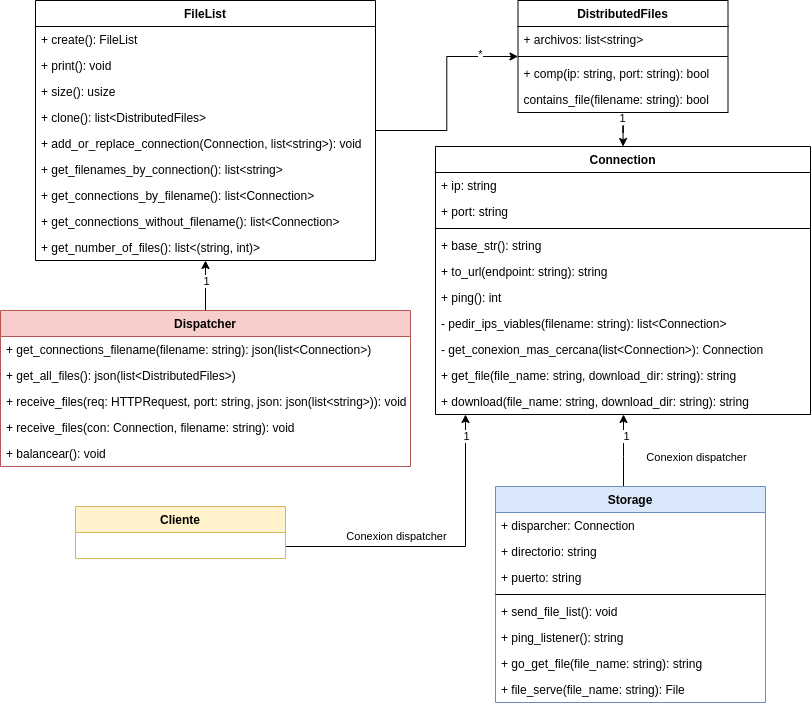

The diagram above was exported from draw.io. Its source (the exported page's mxGraphModel, read from the mxfile embedded in the PNG):
<mxGraphModel dx="1343" dy="2103" grid="1" gridSize="10" guides="1" tooltips="1" connect="1" arrows="1" fold="1" page="1" pageScale="1" pageWidth="827" pageHeight="1169" math="0" shadow="0">
  <root>
    <mxCell id="WIyWlLk6GJQsqaUBKTNV-0" />
    <mxCell id="WIyWlLk6GJQsqaUBKTNV-1" parent="WIyWlLk6GJQsqaUBKTNV-0" />
    <mxCell id="NVafrukpiokGO-ZyLsel-15" style="edgeStyle=orthogonalEdgeStyle;rounded=0;orthogonalLoop=1;jettySize=auto;html=1;" edge="1" parent="WIyWlLk6GJQsqaUBKTNV-1" source="vIc7xj4rk2cnjZC17Q60-1" target="NVafrukpiokGO-ZyLsel-10">
      <mxGeometry relative="1" as="geometry" />
    </mxCell>
    <mxCell id="NVafrukpiokGO-ZyLsel-16" value="1" style="edgeLabel;html=1;align=center;verticalAlign=middle;resizable=0;points=[];" vertex="1" connectable="0" parent="NVafrukpiokGO-ZyLsel-15">
      <mxGeometry x="0.7128" y="-3" relative="1" as="geometry">
        <mxPoint x="-3" y="13" as="offset" />
      </mxGeometry>
    </mxCell>
    <mxCell id="vIc7xj4rk2cnjZC17Q60-1" value="Dispatcher" style="swimlane;fontStyle=1;align=center;verticalAlign=top;childLayout=stackLayout;horizontal=1;startSize=26;horizontalStack=0;resizeParent=1;resizeParentMax=0;resizeLast=0;collapsible=1;marginBottom=0;fillColor=#f8cecc;strokeColor=#b85450;" parent="WIyWlLk6GJQsqaUBKTNV-1" vertex="1">
      <mxGeometry x="95" y="4" width="410" height="156" as="geometry" />
    </mxCell>
    <mxCell id="vIc7xj4rk2cnjZC17Q60-4" value="+ get_connections_filename(filename: string): json(list&lt;Connection&gt;)" style="text;strokeColor=none;fillColor=none;align=left;verticalAlign=top;spacingLeft=4;spacingRight=4;overflow=hidden;rotatable=0;points=[[0,0.5],[1,0.5]];portConstraint=eastwest;" parent="vIc7xj4rk2cnjZC17Q60-1" vertex="1">
      <mxGeometry y="26" width="410" height="26" as="geometry" />
    </mxCell>
    <mxCell id="OVAOzkoWuikx6KJuzb7N-2" value="+ get_all_files(): json(list&lt;DistributedFiles&gt;)" style="text;strokeColor=none;fillColor=none;align=left;verticalAlign=top;spacingLeft=4;spacingRight=4;overflow=hidden;rotatable=0;points=[[0,0.5],[1,0.5]];portConstraint=eastwest;" parent="vIc7xj4rk2cnjZC17Q60-1" vertex="1">
      <mxGeometry y="52" width="410" height="26" as="geometry" />
    </mxCell>
    <mxCell id="NVafrukpiokGO-ZyLsel-43" value="+ receive_files(req: HTTPRequest, port: string, json: json(list&lt;string&gt;)): void" style="text;strokeColor=none;fillColor=none;align=left;verticalAlign=top;spacingLeft=4;spacingRight=4;overflow=hidden;rotatable=0;points=[[0,0.5],[1,0.5]];portConstraint=eastwest;" vertex="1" parent="vIc7xj4rk2cnjZC17Q60-1">
      <mxGeometry y="78" width="410" height="26" as="geometry" />
    </mxCell>
    <mxCell id="NVafrukpiokGO-ZyLsel-44" value="+ receive_files(con: Connection, filename: string): void" style="text;strokeColor=none;fillColor=none;align=left;verticalAlign=top;spacingLeft=4;spacingRight=4;overflow=hidden;rotatable=0;points=[[0,0.5],[1,0.5]];portConstraint=eastwest;" vertex="1" parent="vIc7xj4rk2cnjZC17Q60-1">
      <mxGeometry y="104" width="410" height="26" as="geometry" />
    </mxCell>
    <mxCell id="NVafrukpiokGO-ZyLsel-45" value="+ balancear(): void" style="text;strokeColor=none;fillColor=none;align=left;verticalAlign=top;spacingLeft=4;spacingRight=4;overflow=hidden;rotatable=0;points=[[0,0.5],[1,0.5]];portConstraint=eastwest;" vertex="1" parent="vIc7xj4rk2cnjZC17Q60-1">
      <mxGeometry y="130" width="410" height="26" as="geometry" />
    </mxCell>
    <mxCell id="OVAOzkoWuikx6KJuzb7N-16" style="edgeStyle=orthogonalEdgeStyle;rounded=0;orthogonalLoop=1;jettySize=auto;html=1;startArrow=none;startFill=0;endArrow=classic;endFill=1;" parent="WIyWlLk6GJQsqaUBKTNV-1" source="HFZlMN7AqjBjPOlfmaqc-11" target="NVafrukpiokGO-ZyLsel-32" edge="1">
      <mxGeometry relative="1" as="geometry">
        <mxPoint x="455" y="293" as="sourcePoint" />
        <Array as="points">
          <mxPoint x="718" y="150" />
          <mxPoint x="718" y="150" />
        </Array>
      </mxGeometry>
    </mxCell>
    <mxCell id="NVafrukpiokGO-ZyLsel-2" value="1" style="edgeLabel;html=1;align=center;verticalAlign=middle;resizable=0;points=[];" vertex="1" connectable="0" parent="OVAOzkoWuikx6KJuzb7N-16">
      <mxGeometry x="0.8454" relative="1" as="geometry">
        <mxPoint x="2" y="16" as="offset" />
      </mxGeometry>
    </mxCell>
    <mxCell id="NVafrukpiokGO-ZyLsel-3" value="Conexion dispatcher" style="edgeLabel;html=1;align=center;verticalAlign=middle;resizable=0;points=[];" vertex="1" connectable="0" parent="OVAOzkoWuikx6KJuzb7N-16">
      <mxGeometry x="-0.8647" relative="1" as="geometry">
        <mxPoint x="-55" y="23" as="offset" />
      </mxGeometry>
    </mxCell>
    <mxCell id="HFZlMN7AqjBjPOlfmaqc-11" value="Storage" style="swimlane;fontStyle=1;align=center;verticalAlign=top;childLayout=stackLayout;horizontal=1;startSize=26;horizontalStack=0;resizeParent=1;resizeParentMax=0;resizeLast=0;collapsible=1;marginBottom=0;fillColor=#dae8fc;strokeColor=#6c8ebf;" parent="WIyWlLk6GJQsqaUBKTNV-1" vertex="1">
      <mxGeometry x="590" y="180" width="270" height="216" as="geometry" />
    </mxCell>
    <mxCell id="HFZlMN7AqjBjPOlfmaqc-12" value="+ disparcher: Connection" style="text;strokeColor=none;fillColor=none;align=left;verticalAlign=top;spacingLeft=4;spacingRight=4;overflow=hidden;rotatable=0;points=[[0,0.5],[1,0.5]];portConstraint=eastwest;" parent="HFZlMN7AqjBjPOlfmaqc-11" vertex="1">
      <mxGeometry y="26" width="270" height="26" as="geometry" />
    </mxCell>
    <mxCell id="NVafrukpiokGO-ZyLsel-51" value="+ directorio: string" style="text;strokeColor=none;fillColor=none;align=left;verticalAlign=top;spacingLeft=4;spacingRight=4;overflow=hidden;rotatable=0;points=[[0,0.5],[1,0.5]];portConstraint=eastwest;" vertex="1" parent="HFZlMN7AqjBjPOlfmaqc-11">
      <mxGeometry y="52" width="270" height="26" as="geometry" />
    </mxCell>
    <mxCell id="NVafrukpiokGO-ZyLsel-52" value="+ puerto: string" style="text;strokeColor=none;fillColor=none;align=left;verticalAlign=top;spacingLeft=4;spacingRight=4;overflow=hidden;rotatable=0;points=[[0,0.5],[1,0.5]];portConstraint=eastwest;" vertex="1" parent="HFZlMN7AqjBjPOlfmaqc-11">
      <mxGeometry y="78" width="270" height="26" as="geometry" />
    </mxCell>
    <mxCell id="HFZlMN7AqjBjPOlfmaqc-13" value="" style="line;strokeWidth=1;fillColor=none;align=left;verticalAlign=middle;spacingTop=-1;spacingLeft=3;spacingRight=3;rotatable=0;labelPosition=right;points=[];portConstraint=eastwest;" parent="HFZlMN7AqjBjPOlfmaqc-11" vertex="1">
      <mxGeometry y="104" width="270" height="8" as="geometry" />
    </mxCell>
    <mxCell id="NVafrukpiokGO-ZyLsel-54" value="+ send_file_list(): void" style="text;strokeColor=none;fillColor=none;align=left;verticalAlign=top;spacingLeft=4;spacingRight=4;overflow=hidden;rotatable=0;points=[[0,0.5],[1,0.5]];portConstraint=eastwest;" vertex="1" parent="HFZlMN7AqjBjPOlfmaqc-11">
      <mxGeometry y="112" width="270" height="26" as="geometry" />
    </mxCell>
    <mxCell id="HFZlMN7AqjBjPOlfmaqc-14" value="+ ping_listener(): string" style="text;strokeColor=none;fillColor=none;align=left;verticalAlign=top;spacingLeft=4;spacingRight=4;overflow=hidden;rotatable=0;points=[[0,0.5],[1,0.5]];portConstraint=eastwest;" parent="HFZlMN7AqjBjPOlfmaqc-11" vertex="1">
      <mxGeometry y="138" width="270" height="26" as="geometry" />
    </mxCell>
    <mxCell id="NVafrukpiokGO-ZyLsel-55" value="+ go_get_file(file_name: string): string" style="text;strokeColor=none;fillColor=none;align=left;verticalAlign=top;spacingLeft=4;spacingRight=4;overflow=hidden;rotatable=0;points=[[0,0.5],[1,0.5]];portConstraint=eastwest;" vertex="1" parent="HFZlMN7AqjBjPOlfmaqc-11">
      <mxGeometry y="164" width="270" height="26" as="geometry" />
    </mxCell>
    <mxCell id="NVafrukpiokGO-ZyLsel-56" value="+ file_serve(file_name: string): File" style="text;strokeColor=none;fillColor=none;align=left;verticalAlign=top;spacingLeft=4;spacingRight=4;overflow=hidden;rotatable=0;points=[[0,0.5],[1,0.5]];portConstraint=eastwest;" vertex="1" parent="HFZlMN7AqjBjPOlfmaqc-11">
      <mxGeometry y="190" width="270" height="26" as="geometry" />
    </mxCell>
    <mxCell id="NVafrukpiokGO-ZyLsel-5" style="edgeStyle=orthogonalEdgeStyle;rounded=0;orthogonalLoop=1;jettySize=auto;html=1;" edge="1" parent="WIyWlLk6GJQsqaUBKTNV-1" source="NzYJQVOd-6RYwi5HzM_K-0" target="NVafrukpiokGO-ZyLsel-32">
      <mxGeometry relative="1" as="geometry">
        <Array as="points">
          <mxPoint x="185" y="240" />
          <mxPoint x="560" y="240" />
        </Array>
      </mxGeometry>
    </mxCell>
    <mxCell id="NVafrukpiokGO-ZyLsel-9" value="Conexion dispatcher" style="edgeLabel;html=1;align=center;verticalAlign=middle;resizable=0;points=[];" vertex="1" connectable="0" parent="NVafrukpiokGO-ZyLsel-5">
      <mxGeometry x="-0.2" y="-1" relative="1" as="geometry">
        <mxPoint x="-14" y="-12" as="offset" />
      </mxGeometry>
    </mxCell>
    <mxCell id="NVafrukpiokGO-ZyLsel-41" value="1" style="edgeLabel;html=1;align=center;verticalAlign=middle;resizable=0;points=[];" vertex="1" connectable="0" parent="NVafrukpiokGO-ZyLsel-5">
      <mxGeometry x="0.9096" y="4" relative="1" as="geometry">
        <mxPoint x="4" y="8" as="offset" />
      </mxGeometry>
    </mxCell>
    <mxCell id="NzYJQVOd-6RYwi5HzM_K-0" value="Cliente" style="swimlane;fontStyle=1;align=center;verticalAlign=top;childLayout=stackLayout;horizontal=1;startSize=26;horizontalStack=0;resizeParent=1;resizeParentMax=0;resizeLast=0;collapsible=1;marginBottom=0;fillColor=#fff2cc;strokeColor=#d6b656;" parent="WIyWlLk6GJQsqaUBKTNV-1" vertex="1">
      <mxGeometry x="170" y="200" width="210" height="52" as="geometry" />
    </mxCell>
    <mxCell id="NVafrukpiokGO-ZyLsel-22" style="edgeStyle=orthogonalEdgeStyle;rounded=0;orthogonalLoop=1;jettySize=auto;html=1;" edge="1" parent="WIyWlLk6GJQsqaUBKTNV-1" source="NVafrukpiokGO-ZyLsel-10" target="NVafrukpiokGO-ZyLsel-17">
      <mxGeometry relative="1" as="geometry" />
    </mxCell>
    <mxCell id="NVafrukpiokGO-ZyLsel-23" value="*" style="edgeLabel;html=1;align=center;verticalAlign=middle;resizable=0;points=[];" vertex="1" connectable="0" parent="NVafrukpiokGO-ZyLsel-22">
      <mxGeometry x="0.65" y="3" relative="1" as="geometry">
        <mxPoint as="offset" />
      </mxGeometry>
    </mxCell>
    <mxCell id="NVafrukpiokGO-ZyLsel-10" value="FileList" style="swimlane;fontStyle=1;align=center;verticalAlign=top;childLayout=stackLayout;horizontal=1;startSize=26;horizontalStack=0;resizeParent=1;resizeParentMax=0;resizeLast=0;collapsible=1;marginBottom=0;" vertex="1" parent="WIyWlLk6GJQsqaUBKTNV-1">
      <mxGeometry x="130" y="-306" width="340" height="260" as="geometry" />
    </mxCell>
    <mxCell id="NVafrukpiokGO-ZyLsel-13" value="+ create(): FileList" style="text;strokeColor=none;fillColor=none;align=left;verticalAlign=top;spacingLeft=4;spacingRight=4;overflow=hidden;rotatable=0;points=[[0,0.5],[1,0.5]];portConstraint=eastwest;" vertex="1" parent="NVafrukpiokGO-ZyLsel-10">
      <mxGeometry y="26" width="340" height="26" as="geometry" />
    </mxCell>
    <mxCell id="NVafrukpiokGO-ZyLsel-14" value="+ print(): void" style="text;strokeColor=none;fillColor=none;align=left;verticalAlign=top;spacingLeft=4;spacingRight=4;overflow=hidden;rotatable=0;points=[[0,0.5],[1,0.5]];portConstraint=eastwest;" vertex="1" parent="NVafrukpiokGO-ZyLsel-10">
      <mxGeometry y="52" width="340" height="26" as="geometry" />
    </mxCell>
    <mxCell id="NVafrukpiokGO-ZyLsel-24" value="+ size(): usize" style="text;strokeColor=none;fillColor=none;align=left;verticalAlign=top;spacingLeft=4;spacingRight=4;overflow=hidden;rotatable=0;points=[[0,0.5],[1,0.5]];portConstraint=eastwest;" vertex="1" parent="NVafrukpiokGO-ZyLsel-10">
      <mxGeometry y="78" width="340" height="26" as="geometry" />
    </mxCell>
    <mxCell id="NVafrukpiokGO-ZyLsel-27" value="+ clone(): list&lt;DistributedFiles&gt;" style="text;strokeColor=none;fillColor=none;align=left;verticalAlign=top;spacingLeft=4;spacingRight=4;overflow=hidden;rotatable=0;points=[[0,0.5],[1,0.5]];portConstraint=eastwest;" vertex="1" parent="NVafrukpiokGO-ZyLsel-10">
      <mxGeometry y="104" width="340" height="26" as="geometry" />
    </mxCell>
    <mxCell id="NVafrukpiokGO-ZyLsel-25" value="+ add_or_replace_connection(Connection, list&lt;string&gt;): void" style="text;strokeColor=none;fillColor=none;align=left;verticalAlign=top;spacingLeft=4;spacingRight=4;overflow=hidden;rotatable=0;points=[[0,0.5],[1,0.5]];portConstraint=eastwest;" vertex="1" parent="NVafrukpiokGO-ZyLsel-10">
      <mxGeometry y="130" width="340" height="26" as="geometry" />
    </mxCell>
    <mxCell id="NVafrukpiokGO-ZyLsel-28" value="+ get_filenames_by_connection(): list&lt;string&gt;" style="text;strokeColor=none;fillColor=none;align=left;verticalAlign=top;spacingLeft=4;spacingRight=4;overflow=hidden;rotatable=0;points=[[0,0.5],[1,0.5]];portConstraint=eastwest;" vertex="1" parent="NVafrukpiokGO-ZyLsel-10">
      <mxGeometry y="156" width="340" height="26" as="geometry" />
    </mxCell>
    <mxCell id="NVafrukpiokGO-ZyLsel-29" value="+ get_connections_by_filename(): list&lt;Connection&gt;" style="text;strokeColor=none;fillColor=none;align=left;verticalAlign=top;spacingLeft=4;spacingRight=4;overflow=hidden;rotatable=0;points=[[0,0.5],[1,0.5]];portConstraint=eastwest;" vertex="1" parent="NVafrukpiokGO-ZyLsel-10">
      <mxGeometry y="182" width="340" height="26" as="geometry" />
    </mxCell>
    <mxCell id="NVafrukpiokGO-ZyLsel-30" value="+ get_connections_without_filename(): list&lt;Connection&gt;" style="text;strokeColor=none;fillColor=none;align=left;verticalAlign=top;spacingLeft=4;spacingRight=4;overflow=hidden;rotatable=0;points=[[0,0.5],[1,0.5]];portConstraint=eastwest;" vertex="1" parent="NVafrukpiokGO-ZyLsel-10">
      <mxGeometry y="208" width="340" height="26" as="geometry" />
    </mxCell>
    <mxCell id="NVafrukpiokGO-ZyLsel-31" value="+ get_number_of_files(): list&lt;(string, int)&gt;" style="text;strokeColor=none;fillColor=none;align=left;verticalAlign=top;spacingLeft=4;spacingRight=4;overflow=hidden;rotatable=0;points=[[0,0.5],[1,0.5]];portConstraint=eastwest;" vertex="1" parent="NVafrukpiokGO-ZyLsel-10">
      <mxGeometry y="234" width="340" height="26" as="geometry" />
    </mxCell>
    <mxCell id="NVafrukpiokGO-ZyLsel-38" style="edgeStyle=orthogonalEdgeStyle;rounded=0;orthogonalLoop=1;jettySize=auto;html=1;" edge="1" parent="WIyWlLk6GJQsqaUBKTNV-1" source="NVafrukpiokGO-ZyLsel-17" target="NVafrukpiokGO-ZyLsel-32">
      <mxGeometry relative="1" as="geometry" />
    </mxCell>
    <mxCell id="NVafrukpiokGO-ZyLsel-40" value="1" style="edgeLabel;html=1;align=center;verticalAlign=middle;resizable=0;points=[];" vertex="1" connectable="0" parent="NVafrukpiokGO-ZyLsel-38">
      <mxGeometry x="0.26" y="-3" relative="1" as="geometry">
        <mxPoint x="2" y="-11" as="offset" />
      </mxGeometry>
    </mxCell>
    <mxCell id="NVafrukpiokGO-ZyLsel-17" value="DistributedFiles" style="swimlane;fontStyle=1;align=center;verticalAlign=top;childLayout=stackLayout;horizontal=1;startSize=26;horizontalStack=0;resizeParent=1;resizeParentMax=0;resizeLast=0;collapsible=1;marginBottom=0;" vertex="1" parent="WIyWlLk6GJQsqaUBKTNV-1">
      <mxGeometry x="612.5" y="-306" width="210" height="112" as="geometry" />
    </mxCell>
    <mxCell id="NVafrukpiokGO-ZyLsel-18" value="+ archivos: list&lt;string&gt;" style="text;strokeColor=none;fillColor=none;align=left;verticalAlign=top;spacingLeft=4;spacingRight=4;overflow=hidden;rotatable=0;points=[[0,0.5],[1,0.5]];portConstraint=eastwest;" vertex="1" parent="NVafrukpiokGO-ZyLsel-17">
      <mxGeometry y="26" width="210" height="26" as="geometry" />
    </mxCell>
    <mxCell id="NVafrukpiokGO-ZyLsel-19" value="" style="line;strokeWidth=1;fillColor=none;align=left;verticalAlign=middle;spacingTop=-1;spacingLeft=3;spacingRight=3;rotatable=0;labelPosition=right;points=[];portConstraint=eastwest;" vertex="1" parent="NVafrukpiokGO-ZyLsel-17">
      <mxGeometry y="52" width="210" height="8" as="geometry" />
    </mxCell>
    <mxCell id="NVafrukpiokGO-ZyLsel-20" value="+ comp(ip: string, port: string): bool" style="text;strokeColor=none;fillColor=none;align=left;verticalAlign=top;spacingLeft=4;spacingRight=4;overflow=hidden;rotatable=0;points=[[0,0.5],[1,0.5]];portConstraint=eastwest;" vertex="1" parent="NVafrukpiokGO-ZyLsel-17">
      <mxGeometry y="60" width="210" height="26" as="geometry" />
    </mxCell>
    <mxCell id="NVafrukpiokGO-ZyLsel-21" value="contains_file(filename: string): bool" style="text;strokeColor=none;fillColor=none;align=left;verticalAlign=top;spacingLeft=4;spacingRight=4;overflow=hidden;rotatable=0;points=[[0,0.5],[1,0.5]];portConstraint=eastwest;" vertex="1" parent="NVafrukpiokGO-ZyLsel-17">
      <mxGeometry y="86" width="210" height="26" as="geometry" />
    </mxCell>
    <mxCell id="NVafrukpiokGO-ZyLsel-32" value="Connection" style="swimlane;fontStyle=1;align=center;verticalAlign=top;childLayout=stackLayout;horizontal=1;startSize=26;horizontalStack=0;resizeParent=1;resizeParentMax=0;resizeLast=0;collapsible=1;marginBottom=0;" vertex="1" parent="WIyWlLk6GJQsqaUBKTNV-1">
      <mxGeometry x="530" y="-160" width="375" height="268" as="geometry" />
    </mxCell>
    <mxCell id="NVafrukpiokGO-ZyLsel-33" value="+ ip: string" style="text;strokeColor=none;fillColor=none;align=left;verticalAlign=top;spacingLeft=4;spacingRight=4;overflow=hidden;rotatable=0;points=[[0,0.5],[1,0.5]];portConstraint=eastwest;" vertex="1" parent="NVafrukpiokGO-ZyLsel-32">
      <mxGeometry y="26" width="375" height="26" as="geometry" />
    </mxCell>
    <mxCell id="NVafrukpiokGO-ZyLsel-37" value="+ port: string" style="text;strokeColor=none;fillColor=none;align=left;verticalAlign=top;spacingLeft=4;spacingRight=4;overflow=hidden;rotatable=0;points=[[0,0.5],[1,0.5]];portConstraint=eastwest;" vertex="1" parent="NVafrukpiokGO-ZyLsel-32">
      <mxGeometry y="52" width="375" height="26" as="geometry" />
    </mxCell>
    <mxCell id="NVafrukpiokGO-ZyLsel-34" value="" style="line;strokeWidth=1;fillColor=none;align=left;verticalAlign=middle;spacingTop=-1;spacingLeft=3;spacingRight=3;rotatable=0;labelPosition=right;points=[];portConstraint=eastwest;" vertex="1" parent="NVafrukpiokGO-ZyLsel-32">
      <mxGeometry y="78" width="375" height="8" as="geometry" />
    </mxCell>
    <mxCell id="NVafrukpiokGO-ZyLsel-35" value="+ base_str(): string" style="text;strokeColor=none;fillColor=none;align=left;verticalAlign=top;spacingLeft=4;spacingRight=4;overflow=hidden;rotatable=0;points=[[0,0.5],[1,0.5]];portConstraint=eastwest;" vertex="1" parent="NVafrukpiokGO-ZyLsel-32">
      <mxGeometry y="86" width="375" height="26" as="geometry" />
    </mxCell>
    <mxCell id="NVafrukpiokGO-ZyLsel-36" value="+ to_url(endpoint: string): string" style="text;strokeColor=none;fillColor=none;align=left;verticalAlign=top;spacingLeft=4;spacingRight=4;overflow=hidden;rotatable=0;points=[[0,0.5],[1,0.5]];portConstraint=eastwest;" vertex="1" parent="NVafrukpiokGO-ZyLsel-32">
      <mxGeometry y="112" width="375" height="26" as="geometry" />
    </mxCell>
    <mxCell id="NVafrukpiokGO-ZyLsel-46" value="+ ping(): int" style="text;strokeColor=none;fillColor=none;align=left;verticalAlign=top;spacingLeft=4;spacingRight=4;overflow=hidden;rotatable=0;points=[[0,0.5],[1,0.5]];portConstraint=eastwest;" vertex="1" parent="NVafrukpiokGO-ZyLsel-32">
      <mxGeometry y="138" width="375" height="26" as="geometry" />
    </mxCell>
    <mxCell id="NVafrukpiokGO-ZyLsel-47" value="- pedir_ips_viables(filename: string): list&lt;Connection&gt;" style="text;strokeColor=none;fillColor=none;align=left;verticalAlign=top;spacingLeft=4;spacingRight=4;overflow=hidden;rotatable=0;points=[[0,0.5],[1,0.5]];portConstraint=eastwest;" vertex="1" parent="NVafrukpiokGO-ZyLsel-32">
      <mxGeometry y="164" width="375" height="26" as="geometry" />
    </mxCell>
    <mxCell id="NVafrukpiokGO-ZyLsel-48" value="- get_conexion_mas_cercana(list&lt;Connection&gt;): Connection" style="text;strokeColor=none;fillColor=none;align=left;verticalAlign=top;spacingLeft=4;spacingRight=4;overflow=hidden;rotatable=0;points=[[0,0.5],[1,0.5]];portConstraint=eastwest;" vertex="1" parent="NVafrukpiokGO-ZyLsel-32">
      <mxGeometry y="190" width="375" height="26" as="geometry" />
    </mxCell>
    <mxCell id="NVafrukpiokGO-ZyLsel-50" value="+ get_file(file_name: string, download_dir: string): string" style="text;strokeColor=none;fillColor=none;align=left;verticalAlign=top;spacingLeft=4;spacingRight=4;overflow=hidden;rotatable=0;points=[[0,0.5],[1,0.5]];portConstraint=eastwest;" vertex="1" parent="NVafrukpiokGO-ZyLsel-32">
      <mxGeometry y="216" width="375" height="26" as="geometry" />
    </mxCell>
    <mxCell id="NVafrukpiokGO-ZyLsel-49" value="+ download(file_name: string, download_dir: string): string" style="text;strokeColor=none;fillColor=none;align=left;verticalAlign=top;spacingLeft=4;spacingRight=4;overflow=hidden;rotatable=0;points=[[0,0.5],[1,0.5]];portConstraint=eastwest;" vertex="1" parent="NVafrukpiokGO-ZyLsel-32">
      <mxGeometry y="242" width="375" height="26" as="geometry" />
    </mxCell>
    <mxCell id="NVafrukpiokGO-ZyLsel-42" value="Conexion dispatcher" style="edgeLabel;html=1;align=center;verticalAlign=middle;resizable=0;points=[];" vertex="1" connectable="0" parent="WIyWlLk6GJQsqaUBKTNV-1">
      <mxGeometry x="790" y="150" as="geometry" />
    </mxCell>
  </root>
</mxGraphModel>